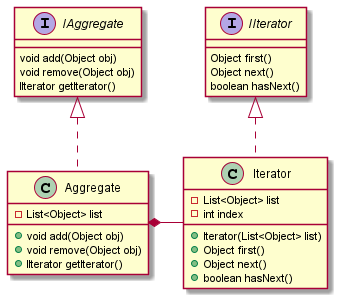

The diagram above was rendered by PlantUML. Its source (embedded in the PNG):
@startuml

interface IIterator {
    Object first()
    Object next()
    boolean hasNext()
}
class Iterator implements IIterator {
    - List<Object> list
    - int index
    + Iterator(List<Object> list)
    + Object first()
    + Object next()
    + boolean hasNext()
}
interface IAggregate {
    void add(Object obj)
    void remove(Object obj)
    IIterator getIterator()
}
class Aggregate implements IAggregate {
    - List<Object> list
    + void add(Object obj)
    + void remove(Object obj)
    + IIterator getIterator()
}
Aggregate *- Iterator

@enduml